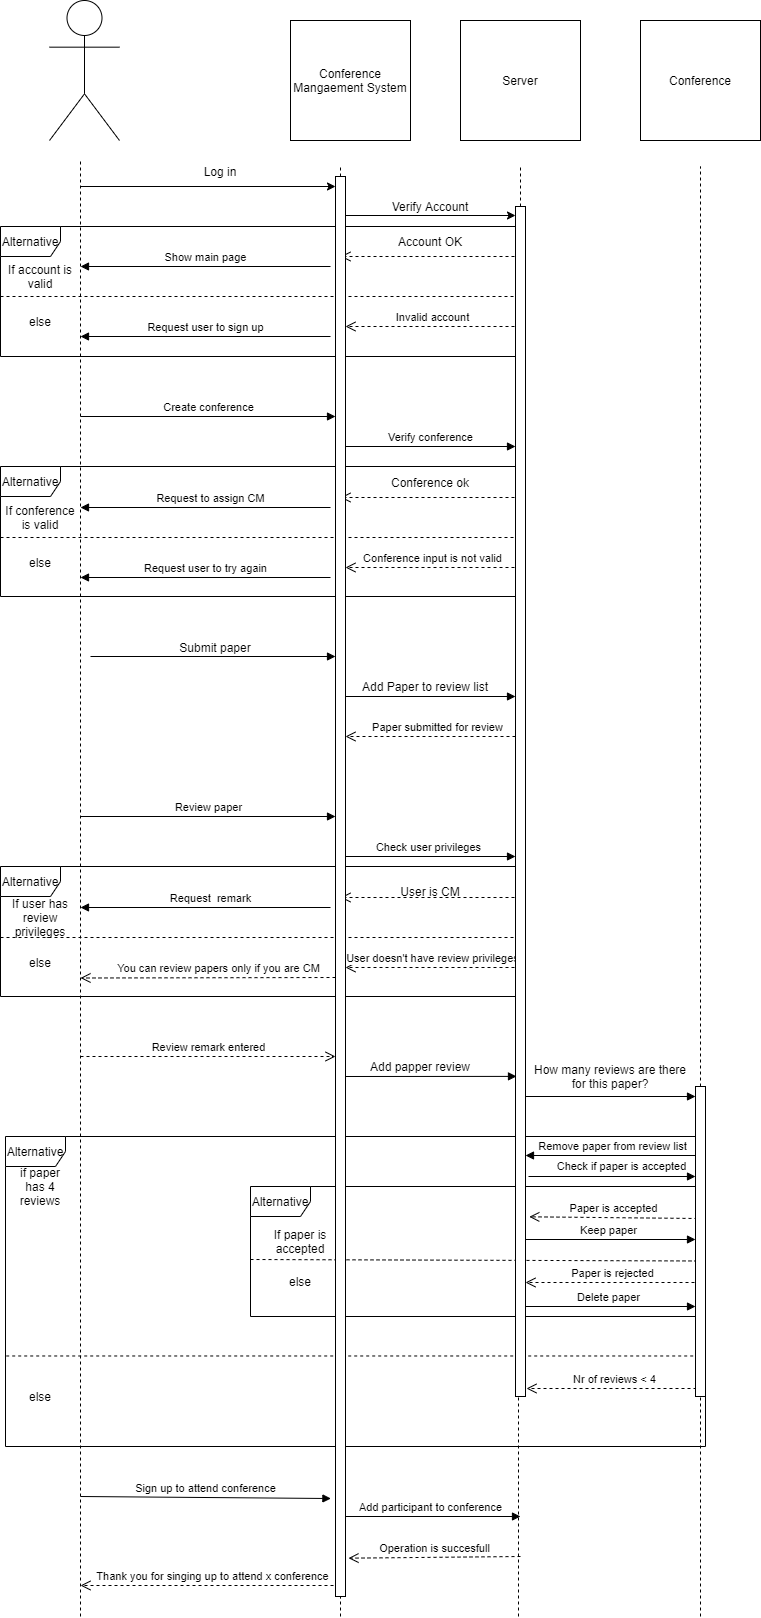

The diagram above was exported from draw.io. Its source (the exported page's mxGraphModel, read from the mxfile embedded in the PNG):
<mxGraphModel dx="1040" dy="568" grid="1" gridSize="10" guides="1" tooltips="1" connect="1" arrows="1" fold="1" page="1" pageScale="1" pageWidth="850" pageHeight="1100" background="#FFFFFF" math="0" shadow="0">
  <root>
    <mxCell id="0" />
    <mxCell id="1" parent="0" />
    <mxCell id="TM84MWTCg8HDnO9aHd94-1" value="" style="shape=umlActor;verticalLabelPosition=bottom;labelBackgroundColor=#ffffff;verticalAlign=top;html=1;outlineConnect=0;" vertex="1" parent="1">
      <mxGeometry x="89" y="64" width="70" height="140" as="geometry" />
    </mxCell>
    <mxCell id="TM84MWTCg8HDnO9aHd94-5" value="" style="endArrow=none;dashed=1;html=1;" edge="1" parent="1">
      <mxGeometry width="50" height="50" relative="1" as="geometry">
        <mxPoint x="120" y="1680" as="sourcePoint" />
        <mxPoint x="120" y="223" as="targetPoint" />
      </mxGeometry>
    </mxCell>
    <mxCell id="TM84MWTCg8HDnO9aHd94-6" value="Conference Mangaement System" style="whiteSpace=wrap;html=1;aspect=fixed;" vertex="1" parent="1">
      <mxGeometry x="330" y="84" width="120" height="120" as="geometry" />
    </mxCell>
    <mxCell id="TM84MWTCg8HDnO9aHd94-7" value="Server&lt;br&gt;" style="whiteSpace=wrap;html=1;aspect=fixed;" vertex="1" parent="1">
      <mxGeometry x="500" y="84" width="120" height="120" as="geometry" />
    </mxCell>
    <mxCell id="TM84MWTCg8HDnO9aHd94-8" value="Conference&lt;br&gt;" style="whiteSpace=wrap;html=1;aspect=fixed;" vertex="1" parent="1">
      <mxGeometry x="680" y="84" width="120" height="120" as="geometry" />
    </mxCell>
    <mxCell id="TM84MWTCg8HDnO9aHd94-9" value="" style="endArrow=none;dashed=1;html=1;" edge="1" parent="1" source="TM84MWTCg8HDnO9aHd94-158">
      <mxGeometry width="50" height="50" relative="1" as="geometry">
        <mxPoint x="380" y="1715" as="sourcePoint" />
        <mxPoint x="380" y="230" as="targetPoint" />
      </mxGeometry>
    </mxCell>
    <mxCell id="TM84MWTCg8HDnO9aHd94-11" value="" style="endArrow=none;dashed=1;html=1;" edge="1" parent="1" source="TM84MWTCg8HDnO9aHd94-155">
      <mxGeometry width="50" height="50" relative="1" as="geometry">
        <mxPoint x="558" y="1720" as="sourcePoint" />
        <mxPoint x="560" y="230" as="targetPoint" />
      </mxGeometry>
    </mxCell>
    <mxCell id="TM84MWTCg8HDnO9aHd94-12" value="" style="endArrow=none;dashed=1;html=1;" edge="1" parent="1" source="TM84MWTCg8HDnO9aHd94-162">
      <mxGeometry width="50" height="50" relative="1" as="geometry">
        <mxPoint x="740" y="1720" as="sourcePoint" />
        <mxPoint x="740" y="230" as="targetPoint" />
      </mxGeometry>
    </mxCell>
    <mxCell id="TM84MWTCg8HDnO9aHd94-14" value="" style="endArrow=classic;html=1;" edge="1" parent="1" target="TM84MWTCg8HDnO9aHd94-158">
      <mxGeometry width="50" height="50" relative="1" as="geometry">
        <mxPoint x="120" y="250" as="sourcePoint" />
        <mxPoint x="380" y="250" as="targetPoint" />
      </mxGeometry>
    </mxCell>
    <mxCell id="TM84MWTCg8HDnO9aHd94-15" value="Log in" style="text;html=1;strokeColor=none;fillColor=none;align=center;verticalAlign=middle;whiteSpace=wrap;rounded=0;" vertex="1" parent="1">
      <mxGeometry x="230" y="220" width="60" height="30" as="geometry" />
    </mxCell>
    <mxCell id="TM84MWTCg8HDnO9aHd94-16" value="" style="endArrow=classic;html=1;" edge="1" parent="1" target="TM84MWTCg8HDnO9aHd94-155">
      <mxGeometry width="50" height="50" relative="1" as="geometry">
        <mxPoint x="380" y="279" as="sourcePoint" />
        <mxPoint x="560" y="279.04761904761904" as="targetPoint" />
        <Array as="points" />
      </mxGeometry>
    </mxCell>
    <mxCell id="TM84MWTCg8HDnO9aHd94-19" value="Verify Account" style="text;html=1;strokeColor=none;fillColor=none;align=center;verticalAlign=middle;whiteSpace=wrap;rounded=0;" vertex="1" parent="1">
      <mxGeometry x="430" y="250" width="80" height="40" as="geometry" />
    </mxCell>
    <mxCell id="TM84MWTCg8HDnO9aHd94-24" value="Account OK" style="text;html=1;strokeColor=none;fillColor=none;align=center;verticalAlign=middle;whiteSpace=wrap;rounded=0;" vertex="1" parent="1">
      <mxGeometry x="420" y="280" width="100" height="50" as="geometry" />
    </mxCell>
    <mxCell id="TM84MWTCg8HDnO9aHd94-26" value="" style="html=1;verticalAlign=bottom;endArrow=open;dashed=1;endSize=8;" edge="1" parent="1">
      <mxGeometry relative="1" as="geometry">
        <mxPoint x="560" y="320" as="sourcePoint" />
        <mxPoint x="380" y="320" as="targetPoint" />
      </mxGeometry>
    </mxCell>
    <mxCell id="TM84MWTCg8HDnO9aHd94-30" value="" style="endArrow=none;dashed=1;html=1;exitX=0;exitY=1;exitDx=0;exitDy=0;" edge="1" parent="1" source="TM84MWTCg8HDnO9aHd94-34">
      <mxGeometry width="50" height="50" relative="1" as="geometry">
        <mxPoint x="70" y="360" as="sourcePoint" />
        <mxPoint x="560" y="360" as="targetPoint" />
      </mxGeometry>
    </mxCell>
    <mxCell id="TM84MWTCg8HDnO9aHd94-31" value="Alternative" style="shape=umlFrame;whiteSpace=wrap;html=1;" vertex="1" parent="1">
      <mxGeometry x="40" y="290" width="520" height="130" as="geometry" />
    </mxCell>
    <mxCell id="TM84MWTCg8HDnO9aHd94-33" value="else" style="text;html=1;strokeColor=none;fillColor=none;align=center;verticalAlign=middle;whiteSpace=wrap;rounded=0;" vertex="1" parent="1">
      <mxGeometry x="60" y="370" width="40" height="30" as="geometry" />
    </mxCell>
    <mxCell id="TM84MWTCg8HDnO9aHd94-34" value="If account is valid" style="text;html=1;strokeColor=none;fillColor=none;align=center;verticalAlign=middle;whiteSpace=wrap;rounded=0;" vertex="1" parent="1">
      <mxGeometry x="40" y="320" width="80" height="40" as="geometry" />
    </mxCell>
    <mxCell id="TM84MWTCg8HDnO9aHd94-37" value="Invalid account" style="html=1;verticalAlign=bottom;endArrow=open;dashed=1;endSize=8;" edge="1" parent="1" target="TM84MWTCg8HDnO9aHd94-158">
      <mxGeometry relative="1" as="geometry">
        <mxPoint x="560" y="390" as="sourcePoint" />
        <mxPoint x="380" y="390" as="targetPoint" />
      </mxGeometry>
    </mxCell>
    <mxCell id="TM84MWTCg8HDnO9aHd94-46" value="Show main page" style="html=1;verticalAlign=bottom;endArrow=block;" edge="1" parent="1">
      <mxGeometry width="80" relative="1" as="geometry">
        <mxPoint x="370" y="330" as="sourcePoint" />
        <mxPoint x="120" y="330" as="targetPoint" />
      </mxGeometry>
    </mxCell>
    <mxCell id="TM84MWTCg8HDnO9aHd94-47" value="Request user to sign up" style="html=1;verticalAlign=bottom;endArrow=block;" edge="1" parent="1">
      <mxGeometry width="80" relative="1" as="geometry">
        <mxPoint x="370" y="400" as="sourcePoint" />
        <mxPoint x="120" y="400" as="targetPoint" />
      </mxGeometry>
    </mxCell>
    <mxCell id="TM84MWTCg8HDnO9aHd94-48" value="Create conference" style="html=1;verticalAlign=bottom;endArrow=block;" edge="1" parent="1" target="TM84MWTCg8HDnO9aHd94-158">
      <mxGeometry width="80" relative="1" as="geometry">
        <mxPoint x="120" y="480" as="sourcePoint" />
        <mxPoint x="380" y="480" as="targetPoint" />
      </mxGeometry>
    </mxCell>
    <mxCell id="TM84MWTCg8HDnO9aHd94-49" value="Verify conference" style="html=1;verticalAlign=bottom;endArrow=block;" edge="1" parent="1" target="TM84MWTCg8HDnO9aHd94-155">
      <mxGeometry width="80" relative="1" as="geometry">
        <mxPoint x="385" y="510" as="sourcePoint" />
        <mxPoint x="560" y="510" as="targetPoint" />
      </mxGeometry>
    </mxCell>
    <mxCell id="TM84MWTCg8HDnO9aHd94-60" value="Conference ok" style="text;html=1;strokeColor=none;fillColor=none;align=center;verticalAlign=middle;whiteSpace=wrap;rounded=0;" vertex="1" parent="1">
      <mxGeometry x="420" y="521" width="100" height="50" as="geometry" />
    </mxCell>
    <mxCell id="TM84MWTCg8HDnO9aHd94-61" value="" style="html=1;verticalAlign=bottom;endArrow=open;dashed=1;endSize=8;" edge="1" parent="1">
      <mxGeometry relative="1" as="geometry">
        <mxPoint x="560" y="561" as="sourcePoint" />
        <mxPoint x="380" y="561" as="targetPoint" />
      </mxGeometry>
    </mxCell>
    <mxCell id="TM84MWTCg8HDnO9aHd94-62" value="" style="endArrow=none;dashed=1;html=1;exitX=0;exitY=1;exitDx=0;exitDy=0;" edge="1" parent="1" source="TM84MWTCg8HDnO9aHd94-65">
      <mxGeometry width="50" height="50" relative="1" as="geometry">
        <mxPoint x="70" y="601" as="sourcePoint" />
        <mxPoint x="560" y="601" as="targetPoint" />
      </mxGeometry>
    </mxCell>
    <mxCell id="TM84MWTCg8HDnO9aHd94-63" value="Alternative" style="shape=umlFrame;whiteSpace=wrap;html=1;" vertex="1" parent="1">
      <mxGeometry x="40" y="530" width="520" height="130" as="geometry" />
    </mxCell>
    <mxCell id="TM84MWTCg8HDnO9aHd94-64" value="else" style="text;html=1;strokeColor=none;fillColor=none;align=center;verticalAlign=middle;whiteSpace=wrap;rounded=0;" vertex="1" parent="1">
      <mxGeometry x="60" y="611" width="40" height="30" as="geometry" />
    </mxCell>
    <mxCell id="TM84MWTCg8HDnO9aHd94-65" value="If conference is valid" style="text;html=1;strokeColor=none;fillColor=none;align=center;verticalAlign=middle;whiteSpace=wrap;rounded=0;" vertex="1" parent="1">
      <mxGeometry x="40" y="561" width="80" height="40" as="geometry" />
    </mxCell>
    <mxCell id="TM84MWTCg8HDnO9aHd94-66" value="Conference input is not valid" style="html=1;verticalAlign=bottom;endArrow=open;dashed=1;endSize=8;" edge="1" parent="1" target="TM84MWTCg8HDnO9aHd94-158">
      <mxGeometry relative="1" as="geometry">
        <mxPoint x="560" y="631" as="sourcePoint" />
        <mxPoint x="380" y="631" as="targetPoint" />
      </mxGeometry>
    </mxCell>
    <mxCell id="TM84MWTCg8HDnO9aHd94-67" value="Request to assign CM" style="html=1;verticalAlign=bottom;endArrow=block;" edge="1" parent="1">
      <mxGeometry x="-0.04" width="80" relative="1" as="geometry">
        <mxPoint x="370" y="571" as="sourcePoint" />
        <mxPoint x="120" y="571" as="targetPoint" />
        <mxPoint as="offset" />
      </mxGeometry>
    </mxCell>
    <mxCell id="TM84MWTCg8HDnO9aHd94-68" value="Request user to try again" style="html=1;verticalAlign=bottom;endArrow=block;" edge="1" parent="1">
      <mxGeometry width="80" relative="1" as="geometry">
        <mxPoint x="370" y="641" as="sourcePoint" />
        <mxPoint x="120" y="641" as="targetPoint" />
      </mxGeometry>
    </mxCell>
    <mxCell id="TM84MWTCg8HDnO9aHd94-71" value="" style="html=1;verticalAlign=bottom;endArrow=block;" edge="1" parent="1" target="TM84MWTCg8HDnO9aHd94-158">
      <mxGeometry x="-1" y="281" width="80" relative="1" as="geometry">
        <mxPoint x="130" y="720" as="sourcePoint" />
        <mxPoint x="380" y="720" as="targetPoint" />
        <mxPoint x="-280" y="261" as="offset" />
      </mxGeometry>
    </mxCell>
    <mxCell id="TM84MWTCg8HDnO9aHd94-72" value="Submit paper" style="text;html=1;strokeColor=none;fillColor=none;align=center;verticalAlign=middle;whiteSpace=wrap;rounded=0;" vertex="1" parent="1">
      <mxGeometry x="210" y="700" width="90" height="22.5" as="geometry" />
    </mxCell>
    <mxCell id="TM84MWTCg8HDnO9aHd94-74" value="" style="html=1;verticalAlign=bottom;endArrow=block;" edge="1" parent="1" target="TM84MWTCg8HDnO9aHd94-155">
      <mxGeometry x="-1" y="281" width="80" relative="1" as="geometry">
        <mxPoint x="380" y="760" as="sourcePoint" />
        <mxPoint x="560" y="760" as="targetPoint" />
        <mxPoint x="-280" y="261" as="offset" />
      </mxGeometry>
    </mxCell>
    <mxCell id="TM84MWTCg8HDnO9aHd94-75" value="Add Paper to review list" style="text;html=1;strokeColor=none;fillColor=none;align=center;verticalAlign=middle;whiteSpace=wrap;rounded=0;" vertex="1" parent="1">
      <mxGeometry x="385" y="710" width="160" height="80" as="geometry" />
    </mxCell>
    <mxCell id="TM84MWTCg8HDnO9aHd94-76" value="Paper submitted for review" style="html=1;verticalAlign=bottom;endArrow=open;dashed=1;endSize=8;" edge="1" parent="1" target="TM84MWTCg8HDnO9aHd94-158">
      <mxGeometry x="-0.0857" relative="1" as="geometry">
        <mxPoint x="555" y="800" as="sourcePoint" />
        <mxPoint x="380" y="800" as="targetPoint" />
        <mxPoint as="offset" />
      </mxGeometry>
    </mxCell>
    <mxCell id="TM84MWTCg8HDnO9aHd94-77" value="Review paper" style="html=1;verticalAlign=bottom;endArrow=block;" edge="1" parent="1" target="TM84MWTCg8HDnO9aHd94-158">
      <mxGeometry width="80" relative="1" as="geometry">
        <mxPoint x="120" y="880" as="sourcePoint" />
        <mxPoint x="380" y="880" as="targetPoint" />
      </mxGeometry>
    </mxCell>
    <mxCell id="TM84MWTCg8HDnO9aHd94-79" value="Check&amp;nbsp;user privileges" style="html=1;verticalAlign=bottom;endArrow=block;" edge="1" parent="1" target="TM84MWTCg8HDnO9aHd94-155">
      <mxGeometry width="80" relative="1" as="geometry">
        <mxPoint x="380" y="920" as="sourcePoint" />
        <mxPoint x="560" y="920" as="targetPoint" />
        <mxPoint as="offset" />
      </mxGeometry>
    </mxCell>
    <mxCell id="TM84MWTCg8HDnO9aHd94-81" value="User is CM" style="text;html=1;strokeColor=none;fillColor=none;align=center;verticalAlign=middle;whiteSpace=wrap;rounded=0;" vertex="1" parent="1">
      <mxGeometry x="420" y="930" width="100" height="50" as="geometry" />
    </mxCell>
    <mxCell id="TM84MWTCg8HDnO9aHd94-82" value="" style="html=1;verticalAlign=bottom;endArrow=open;dashed=1;endSize=8;" edge="1" parent="1">
      <mxGeometry relative="1" as="geometry">
        <mxPoint x="560" y="961" as="sourcePoint" />
        <mxPoint x="380" y="961" as="targetPoint" />
      </mxGeometry>
    </mxCell>
    <mxCell id="TM84MWTCg8HDnO9aHd94-83" value="" style="endArrow=none;dashed=1;html=1;exitX=0;exitY=1;exitDx=0;exitDy=0;" edge="1" parent="1" source="TM84MWTCg8HDnO9aHd94-86">
      <mxGeometry width="50" height="50" relative="1" as="geometry">
        <mxPoint x="70" y="1001" as="sourcePoint" />
        <mxPoint x="560" y="1001" as="targetPoint" />
      </mxGeometry>
    </mxCell>
    <mxCell id="TM84MWTCg8HDnO9aHd94-84" value="Alternative" style="shape=umlFrame;whiteSpace=wrap;html=1;" vertex="1" parent="1">
      <mxGeometry x="40" y="930" width="520" height="130" as="geometry" />
    </mxCell>
    <mxCell id="TM84MWTCg8HDnO9aHd94-85" value="else" style="text;html=1;strokeColor=none;fillColor=none;align=center;verticalAlign=middle;whiteSpace=wrap;rounded=0;" vertex="1" parent="1">
      <mxGeometry x="60" y="1011" width="40" height="30" as="geometry" />
    </mxCell>
    <mxCell id="TM84MWTCg8HDnO9aHd94-86" value="If user has review privileges" style="text;html=1;strokeColor=none;fillColor=none;align=center;verticalAlign=middle;whiteSpace=wrap;rounded=0;" vertex="1" parent="1">
      <mxGeometry x="40" y="961" width="80" height="40" as="geometry" />
    </mxCell>
    <mxCell id="TM84MWTCg8HDnO9aHd94-87" value="User doesn't have review privileges" style="html=1;verticalAlign=bottom;endArrow=open;dashed=1;endSize=8;" edge="1" parent="1" target="TM84MWTCg8HDnO9aHd94-158">
      <mxGeometry relative="1" as="geometry">
        <mxPoint x="560" y="1031" as="sourcePoint" />
        <mxPoint x="380" y="1031" as="targetPoint" />
      </mxGeometry>
    </mxCell>
    <mxCell id="TM84MWTCg8HDnO9aHd94-88" value="Request&amp;nbsp; remark" style="html=1;verticalAlign=bottom;endArrow=block;" edge="1" parent="1">
      <mxGeometry x="-0.04" width="80" relative="1" as="geometry">
        <mxPoint x="370" y="971" as="sourcePoint" />
        <mxPoint x="120" y="971" as="targetPoint" />
        <mxPoint as="offset" />
      </mxGeometry>
    </mxCell>
    <mxCell id="TM84MWTCg8HDnO9aHd94-92" value="You can review papers only if you are CM&lt;br&gt;" style="html=1;verticalAlign=bottom;endArrow=open;dashed=1;endSize=8;" edge="1" parent="1">
      <mxGeometry x="-0.0857" relative="1" as="geometry">
        <mxPoint x="375" y="1041" as="sourcePoint" />
        <mxPoint x="120" y="1041.5" as="targetPoint" />
        <mxPoint as="offset" />
      </mxGeometry>
    </mxCell>
    <mxCell id="TM84MWTCg8HDnO9aHd94-93" value="Review remark entered" style="html=1;verticalAlign=bottom;endArrow=open;dashed=1;endSize=8;" edge="1" parent="1" target="TM84MWTCg8HDnO9aHd94-158">
      <mxGeometry relative="1" as="geometry">
        <mxPoint x="120" y="1120" as="sourcePoint" />
        <mxPoint x="380" y="1120" as="targetPoint" />
      </mxGeometry>
    </mxCell>
    <mxCell id="TM84MWTCg8HDnO9aHd94-94" value="" style="html=1;verticalAlign=bottom;endArrow=block;entryX=0.1;entryY=0.731;entryDx=0;entryDy=0;entryPerimeter=0;" edge="1" parent="1" target="TM84MWTCg8HDnO9aHd94-155">
      <mxGeometry x="-0.75" y="-70" width="80" relative="1" as="geometry">
        <mxPoint x="380" y="1140" as="sourcePoint" />
        <mxPoint x="560" y="1140" as="targetPoint" />
        <mxPoint as="offset" />
      </mxGeometry>
    </mxCell>
    <mxCell id="TM84MWTCg8HDnO9aHd94-96" value="Add papper review" style="text;html=1;strokeColor=none;fillColor=none;align=center;verticalAlign=middle;whiteSpace=wrap;rounded=0;" vertex="1" parent="1">
      <mxGeometry x="380" y="1090" width="160" height="80" as="geometry" />
    </mxCell>
    <mxCell id="TM84MWTCg8HDnO9aHd94-107" value="" style="html=1;verticalAlign=bottom;endArrow=block;" edge="1" parent="1" target="TM84MWTCg8HDnO9aHd94-162">
      <mxGeometry x="-0.75" y="-70" width="80" relative="1" as="geometry">
        <mxPoint x="560" y="1160" as="sourcePoint" />
        <mxPoint x="740" y="1160" as="targetPoint" />
        <mxPoint as="offset" />
      </mxGeometry>
    </mxCell>
    <mxCell id="TM84MWTCg8HDnO9aHd94-109" value="How many reviews are there for this paper?" style="text;html=1;strokeColor=none;fillColor=none;align=center;verticalAlign=middle;whiteSpace=wrap;rounded=0;" vertex="1" parent="1">
      <mxGeometry x="570" y="1100" width="160" height="80" as="geometry" />
    </mxCell>
    <mxCell id="TM84MWTCg8HDnO9aHd94-110" value="" style="endArrow=none;dashed=1;html=1;exitX=0.001;exitY=0.708;exitDx=0;exitDy=0;exitPerimeter=0;entryX=1.003;entryY=0.708;entryDx=0;entryDy=0;entryPerimeter=0;" edge="1" parent="1" source="TM84MWTCg8HDnO9aHd94-112" target="TM84MWTCg8HDnO9aHd94-112">
      <mxGeometry width="50" height="50" relative="1" as="geometry">
        <mxPoint y="1410" as="sourcePoint" />
        <mxPoint x="770" y="1410" as="targetPoint" />
      </mxGeometry>
    </mxCell>
    <mxCell id="TM84MWTCg8HDnO9aHd94-112" value="Alternative" style="shape=umlFrame;whiteSpace=wrap;html=1;" vertex="1" parent="1">
      <mxGeometry x="45" y="1200" width="700" height="310" as="geometry" />
    </mxCell>
    <mxCell id="TM84MWTCg8HDnO9aHd94-113" value="if paper has 4 reviews" style="text;html=1;strokeColor=none;fillColor=none;align=center;verticalAlign=middle;whiteSpace=wrap;rounded=0;" vertex="1" parent="1">
      <mxGeometry x="60" y="1240" width="40" height="20" as="geometry" />
    </mxCell>
    <mxCell id="TM84MWTCg8HDnO9aHd94-116" value="Remove paper from review list" style="html=1;verticalAlign=bottom;endArrow=block;" edge="1" parent="1" target="TM84MWTCg8HDnO9aHd94-155">
      <mxGeometry x="0.0077" width="80" relative="1" as="geometry">
        <mxPoint x="740" y="1219" as="sourcePoint" />
        <mxPoint x="560" y="1219" as="targetPoint" />
        <mxPoint as="offset" />
      </mxGeometry>
    </mxCell>
    <mxCell id="TM84MWTCg8HDnO9aHd94-118" value="Check if paper is accepted" style="html=1;verticalAlign=bottom;endArrow=block;" edge="1" parent="1">
      <mxGeometry x="0.1156" y="1" width="80" relative="1" as="geometry">
        <mxPoint x="568" y="1240" as="sourcePoint" />
        <mxPoint x="735" y="1240" as="targetPoint" />
        <mxPoint as="offset" />
      </mxGeometry>
    </mxCell>
    <mxCell id="TM84MWTCg8HDnO9aHd94-119" value="else" style="text;html=1;strokeColor=none;fillColor=none;align=center;verticalAlign=middle;whiteSpace=wrap;rounded=0;" vertex="1" parent="1">
      <mxGeometry x="60" y="1450" width="40" height="20" as="geometry" />
    </mxCell>
    <mxCell id="TM84MWTCg8HDnO9aHd94-124" value="Alternative" style="shape=umlFrame;whiteSpace=wrap;html=1;" vertex="1" parent="1">
      <mxGeometry x="290" y="1250" width="450" height="130" as="geometry" />
    </mxCell>
    <mxCell id="TM84MWTCg8HDnO9aHd94-130" value="Paper is accepted" style="html=1;verticalAlign=bottom;endArrow=open;dashed=1;endSize=8;entryX=1.38;entryY=0.849;entryDx=0;entryDy=0;entryPerimeter=0;" edge="1" parent="1" target="TM84MWTCg8HDnO9aHd94-155">
      <mxGeometry relative="1" as="geometry">
        <mxPoint x="737" y="1282" as="sourcePoint" />
        <mxPoint x="560" y="1282" as="targetPoint" />
      </mxGeometry>
    </mxCell>
    <mxCell id="TM84MWTCg8HDnO9aHd94-131" value="Keep paper" style="html=1;verticalAlign=bottom;endArrow=block;" edge="1" parent="1" target="TM84MWTCg8HDnO9aHd94-162">
      <mxGeometry width="80" relative="1" as="geometry">
        <mxPoint x="560" y="1303" as="sourcePoint" />
        <mxPoint x="740" y="1303" as="targetPoint" />
      </mxGeometry>
    </mxCell>
    <mxCell id="TM84MWTCg8HDnO9aHd94-133" value="" style="endArrow=none;dashed=1;html=1;entryX=1.003;entryY=0.573;entryDx=0;entryDy=0;entryPerimeter=0;" edge="1" parent="1" target="TM84MWTCg8HDnO9aHd94-124">
      <mxGeometry width="50" height="50" relative="1" as="geometry">
        <mxPoint x="290" y="1323" as="sourcePoint" />
        <mxPoint x="325" y="1320" as="targetPoint" />
      </mxGeometry>
    </mxCell>
    <mxCell id="TM84MWTCg8HDnO9aHd94-138" value="If paper is accepted" style="text;html=1;strokeColor=none;fillColor=none;align=center;verticalAlign=middle;whiteSpace=wrap;rounded=0;" vertex="1" parent="1">
      <mxGeometry x="310" y="1290" width="60" height="30" as="geometry" />
    </mxCell>
    <mxCell id="TM84MWTCg8HDnO9aHd94-139" value="else" style="text;html=1;strokeColor=none;fillColor=none;align=center;verticalAlign=middle;whiteSpace=wrap;rounded=0;" vertex="1" parent="1">
      <mxGeometry x="320" y="1335" width="40" height="20" as="geometry" />
    </mxCell>
    <mxCell id="TM84MWTCg8HDnO9aHd94-143" value="Paper is rejected" style="html=1;verticalAlign=bottom;endArrow=open;dashed=1;endSize=8;" edge="1" parent="1" target="TM84MWTCg8HDnO9aHd94-155">
      <mxGeometry relative="1" as="geometry">
        <mxPoint x="740" y="1346" as="sourcePoint" />
        <mxPoint x="560" y="1345" as="targetPoint" />
      </mxGeometry>
    </mxCell>
    <mxCell id="TM84MWTCg8HDnO9aHd94-144" value="Delete paper" style="html=1;verticalAlign=bottom;endArrow=block;" edge="1" parent="1" target="TM84MWTCg8HDnO9aHd94-162">
      <mxGeometry width="80" relative="1" as="geometry">
        <mxPoint x="560" y="1370" as="sourcePoint" />
        <mxPoint x="740" y="1370" as="targetPoint" />
        <mxPoint as="offset" />
      </mxGeometry>
    </mxCell>
    <mxCell id="TM84MWTCg8HDnO9aHd94-147" value="Nr of reviews &amp;lt; 4" style="html=1;verticalAlign=bottom;endArrow=open;dashed=1;endSize=8;" edge="1" parent="1">
      <mxGeometry relative="1" as="geometry">
        <mxPoint x="742" y="1452" as="sourcePoint" />
        <mxPoint x="566" y="1452" as="targetPoint" />
      </mxGeometry>
    </mxCell>
    <mxCell id="TM84MWTCg8HDnO9aHd94-148" value="Sign up to attend conference" style="html=1;verticalAlign=bottom;endArrow=block;entryX=-0.46;entryY=0.931;entryDx=0;entryDy=0;entryPerimeter=0;" edge="1" parent="1" target="TM84MWTCg8HDnO9aHd94-158">
      <mxGeometry width="80" relative="1" as="geometry">
        <mxPoint x="120" y="1560" as="sourcePoint" />
        <mxPoint x="380" y="1560" as="targetPoint" />
      </mxGeometry>
    </mxCell>
    <mxCell id="TM84MWTCg8HDnO9aHd94-149" value="Add participant to conference" style="html=1;verticalAlign=bottom;endArrow=block;" edge="1" parent="1">
      <mxGeometry width="80" relative="1" as="geometry">
        <mxPoint x="380" y="1580" as="sourcePoint" />
        <mxPoint x="560" y="1580" as="targetPoint" />
      </mxGeometry>
    </mxCell>
    <mxCell id="TM84MWTCg8HDnO9aHd94-152" value="Operation is succesfull" style="html=1;verticalAlign=bottom;endArrow=open;dashed=1;endSize=8;entryX=1.3;entryY=0.973;entryDx=0;entryDy=0;entryPerimeter=0;" edge="1" parent="1" target="TM84MWTCg8HDnO9aHd94-158">
      <mxGeometry relative="1" as="geometry">
        <mxPoint x="560" y="1620" as="sourcePoint" />
        <mxPoint x="380" y="1620" as="targetPoint" />
      </mxGeometry>
    </mxCell>
    <mxCell id="TM84MWTCg8HDnO9aHd94-153" value="Thank you for singing up to attend x conference" style="html=1;verticalAlign=bottom;endArrow=open;dashed=1;endSize=8;" edge="1" parent="1">
      <mxGeometry relative="1" as="geometry">
        <mxPoint x="385" y="1649" as="sourcePoint" />
        <mxPoint x="120" y="1649" as="targetPoint" />
      </mxGeometry>
    </mxCell>
    <mxCell id="TM84MWTCg8HDnO9aHd94-155" value="" style="html=1;points=[];perimeter=orthogonalPerimeter;" vertex="1" parent="1">
      <mxGeometry x="555" y="270" width="10" height="1190" as="geometry" />
    </mxCell>
    <mxCell id="TM84MWTCg8HDnO9aHd94-156" value="" style="endArrow=none;dashed=1;html=1;" edge="1" parent="1" target="TM84MWTCg8HDnO9aHd94-155">
      <mxGeometry width="50" height="50" relative="1" as="geometry">
        <mxPoint x="558" y="1680" as="sourcePoint" />
        <mxPoint x="560" y="200" as="targetPoint" />
      </mxGeometry>
    </mxCell>
    <mxCell id="TM84MWTCg8HDnO9aHd94-158" value="" style="html=1;points=[];perimeter=orthogonalPerimeter;" vertex="1" parent="1">
      <mxGeometry x="375" y="240" width="10" height="1420" as="geometry" />
    </mxCell>
    <mxCell id="TM84MWTCg8HDnO9aHd94-159" value="" style="endArrow=none;dashed=1;html=1;" edge="1" parent="1" target="TM84MWTCg8HDnO9aHd94-158">
      <mxGeometry width="50" height="50" relative="1" as="geometry">
        <mxPoint x="380" y="1680" as="sourcePoint" />
        <mxPoint x="380" y="195" as="targetPoint" />
      </mxGeometry>
    </mxCell>
    <mxCell id="TM84MWTCg8HDnO9aHd94-162" value="" style="html=1;points=[];perimeter=orthogonalPerimeter;" vertex="1" parent="1">
      <mxGeometry x="735" y="1150" width="10" height="310" as="geometry" />
    </mxCell>
    <mxCell id="TM84MWTCg8HDnO9aHd94-163" value="" style="endArrow=none;dashed=1;html=1;" edge="1" parent="1" target="TM84MWTCg8HDnO9aHd94-162">
      <mxGeometry width="50" height="50" relative="1" as="geometry">
        <mxPoint x="740" y="1680" as="sourcePoint" />
        <mxPoint x="740" y="200" as="targetPoint" />
      </mxGeometry>
    </mxCell>
  </root>
</mxGraphModel>